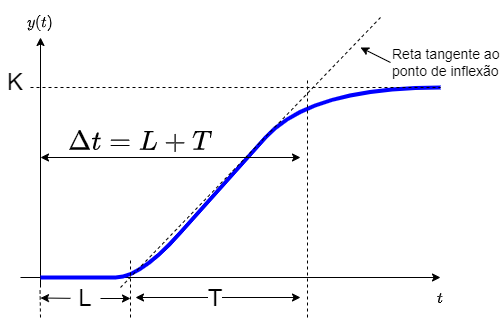

The diagram above was exported from draw.io. Its source (the exported page's mxGraphModel, read from the mxfile embedded in the PNG):
<mxGraphModel dx="460" dy="551" grid="1" gridSize="10" guides="1" tooltips="1" connect="1" arrows="1" fold="1" page="1" pageScale="1" pageWidth="827" pageHeight="1169" math="1" shadow="0">
  <root>
    <mxCell id="0" />
    <mxCell id="1" parent="0" />
    <mxCell id="2" value="" style="group" vertex="1" connectable="0" parent="1">
      <mxGeometry x="80" y="90" width="500" height="310" as="geometry" />
    </mxCell>
    <mxCell id="3" value="" style="endArrow=classic;html=1;rounded=0;" edge="1" parent="2">
      <mxGeometry width="50" height="50" relative="1" as="geometry">
        <mxPoint x="40" y="280" as="sourcePoint" />
        <mxPoint x="40" y="30" as="targetPoint" />
      </mxGeometry>
    </mxCell>
    <mxCell id="4" value="" style="endArrow=classic;html=1;rounded=0;" edge="1" parent="2">
      <mxGeometry width="50" height="50" relative="1" as="geometry">
        <mxPoint x="20" y="270" as="sourcePoint" />
        <mxPoint x="440" y="270" as="targetPoint" />
      </mxGeometry>
    </mxCell>
    <mxCell id="5" value="" style="curved=1;endArrow=none;html=1;rounded=0;strokeColor=#0000FF;strokeWidth=4;endFill=0;" edge="1" parent="2">
      <mxGeometry width="50" height="50" relative="1" as="geometry">
        <mxPoint x="40" y="270" as="sourcePoint" />
        <mxPoint x="440" y="80" as="targetPoint" />
        <Array as="points">
          <mxPoint x="90" y="270" />
          <mxPoint x="140" y="270" />
          <mxPoint x="220" y="180" />
          <mxPoint x="310" y="80" />
        </Array>
      </mxGeometry>
    </mxCell>
    <mxCell id="6" value="" style="endArrow=none;html=1;rounded=0;dashed=1;" edge="1" parent="2">
      <mxGeometry width="50" height="50" relative="1" as="geometry">
        <mxPoint x="120" y="280" as="sourcePoint" />
        <mxPoint x="380" y="10" as="targetPoint" />
      </mxGeometry>
    </mxCell>
    <mxCell id="7" value="" style="endArrow=none;dashed=1;html=1;rounded=0;strokeColor=#000000;strokeWidth=1;" edge="1" parent="2">
      <mxGeometry width="50" height="50" relative="1" as="geometry">
        <mxPoint x="30" y="80" as="sourcePoint" />
        <mxPoint x="440" y="80" as="targetPoint" />
      </mxGeometry>
    </mxCell>
    <mxCell id="8" value="K" style="text;html=1;strokeColor=none;fillColor=none;align=center;verticalAlign=middle;whiteSpace=wrap;rounded=0;fontSize=24;" vertex="1" parent="2">
      <mxGeometry y="60" width="30" height="30" as="geometry" />
    </mxCell>
    <mxCell id="9" value="$$ y(t) $$" style="text;html=1;strokeColor=none;fillColor=none;align=center;verticalAlign=middle;whiteSpace=wrap;rounded=0;fontSize=14;" vertex="1" parent="2">
      <mxGeometry x="10" width="60" height="30" as="geometry" />
    </mxCell>
    <mxCell id="10" value="" style="endArrow=none;html=1;rounded=0;strokeColor=#000000;strokeWidth=1;fontSize=14;dashed=1;" edge="1" parent="2">
      <mxGeometry width="50" height="50" relative="1" as="geometry">
        <mxPoint x="130" y="310" as="sourcePoint" />
        <mxPoint x="130" y="250" as="targetPoint" />
      </mxGeometry>
    </mxCell>
    <mxCell id="11" value="" style="endArrow=none;html=1;rounded=0;strokeColor=#000000;strokeWidth=1;fontSize=14;dashed=1;" edge="1" parent="2">
      <mxGeometry width="50" height="50" relative="1" as="geometry">
        <mxPoint x="307" y="310" as="sourcePoint" />
        <mxPoint x="307" y="70" as="targetPoint" />
      </mxGeometry>
    </mxCell>
    <mxCell id="12" value="c&lt;span style=&quot;color: rgba(0, 0, 0, 0); font-family: monospace; font-size: 0px; text-align: start; background-color: rgb(248, 249, 250);&quot;&gt;%3CmxGraphModel%3E%3Croot%3E%3CmxCell%20id%3D%220%22%2F%3E%3CmxCell%20id%3D%221%22%20parent%3D%220%22%2F%3E%3CmxCell%20id%3D%222%22%20value%3D%22%22%20style%3D%22endArrow%3Dnone%3Bhtml%3D1%3Brounded%3D0%3BstrokeColor%3D%23000000%3BstrokeWidth%3D1%3BfontSize%3D14%3Bdashed%3D1%3B%22%20edge%3D%221%22%20parent%3D%221%22%3E%3CmxGeometry%20width%3D%2250%22%20height%3D%2250%22%20relative%3D%221%22%20as%3D%22geometry%22%3E%3CmxPoint%20x%3D%22210%22%20y%3D%22390%22%20as%3D%22sourcePoint%22%2F%3E%3CmxPoint%20x%3D%22210%22%20y%3D%22340%22%20as%3D%22targetPoint%22%2F%3E%3C%2FmxGeometry%3E%3C%2FmxCell%3E%3C%2Froot%3E%3C%2FmxGraphModel%3E&lt;/span&gt;" style="endArrow=classic;startArrow=classic;html=1;rounded=0;strokeColor=#000000;strokeWidth=1;fontSize=14;" edge="1" parent="2">
      <mxGeometry width="50" height="50" relative="1" as="geometry">
        <mxPoint x="135" y="290" as="sourcePoint" />
        <mxPoint x="300" y="290" as="targetPoint" />
      </mxGeometry>
    </mxCell>
    <mxCell id="13" value="T" style="text;html=1;strokeColor=none;fillColor=none;align=center;verticalAlign=middle;whiteSpace=wrap;rounded=0;fontSize=24;labelBackgroundColor=default;" vertex="1" parent="2">
      <mxGeometry x="200" y="276" width="30" height="30" as="geometry" />
    </mxCell>
    <mxCell id="14" value="" style="endArrow=none;html=1;rounded=0;strokeColor=#000000;strokeWidth=1;fontSize=14;dashed=1;" edge="1" parent="2">
      <mxGeometry width="50" height="50" relative="1" as="geometry">
        <mxPoint x="40" y="310" as="sourcePoint" />
        <mxPoint x="39.5" y="280" as="targetPoint" />
      </mxGeometry>
    </mxCell>
    <mxCell id="15" value="$$ t $$" style="text;html=1;strokeColor=none;fillColor=none;align=center;verticalAlign=middle;whiteSpace=wrap;rounded=0;fontSize=14;" vertex="1" parent="2">
      <mxGeometry x="410" y="276" width="60" height="30" as="geometry" />
    </mxCell>
    <mxCell id="16" value="Reta tangente ao ponto de inflexão" style="text;html=1;strokeColor=none;fillColor=none;align=left;verticalAlign=middle;whiteSpace=wrap;rounded=0;labelBackgroundColor=default;fontSize=14;" vertex="1" parent="2">
      <mxGeometry x="390" y="40" width="110" height="30" as="geometry" />
    </mxCell>
    <mxCell id="17" value="" style="endArrow=classic;html=1;rounded=0;strokeColor=#000000;strokeWidth=1;fontSize=14;exitX=0;exitY=0.5;exitDx=0;exitDy=0;" edge="1" parent="2" source="16">
      <mxGeometry width="50" height="50" relative="1" as="geometry">
        <mxPoint x="380" y="50" as="sourcePoint" />
        <mxPoint x="360" y="40" as="targetPoint" />
      </mxGeometry>
    </mxCell>
    <mxCell id="18" value="" style="endArrow=classic;startArrow=none;html=1;rounded=0;strokeColor=#000000;strokeWidth=1;fontSize=14;" edge="1" parent="2" source="19">
      <mxGeometry width="50" height="50" relative="1" as="geometry">
        <mxPoint x="40" y="290.5" as="sourcePoint" />
        <mxPoint x="130" y="291" as="targetPoint" />
      </mxGeometry>
    </mxCell>
    <mxCell id="19" value="L" style="text;html=1;strokeColor=none;fillColor=none;align=center;verticalAlign=middle;whiteSpace=wrap;rounded=0;labelBackgroundColor=default;fontSize=24;" vertex="1" parent="2">
      <mxGeometry x="70" y="274" width="30" height="34" as="geometry" />
    </mxCell>
    <mxCell id="20" value="" style="endArrow=none;startArrow=classic;html=1;rounded=0;strokeColor=#000000;strokeWidth=1;fontSize=14;" edge="1" parent="2" target="19">
      <mxGeometry width="50" height="50" relative="1" as="geometry">
        <mxPoint x="40" y="290.5" as="sourcePoint" />
        <mxPoint x="130" y="291" as="targetPoint" />
      </mxGeometry>
    </mxCell>
    <mxCell id="21" value="" style="endArrow=classic;startArrow=classic;html=1;rounded=0;strokeColor=#000000;strokeWidth=1;fontSize=24;" edge="1" parent="2">
      <mxGeometry width="50" height="50" relative="1" as="geometry">
        <mxPoint x="40" y="150" as="sourcePoint" />
        <mxPoint x="300" y="150" as="targetPoint" />
      </mxGeometry>
    </mxCell>
    <mxCell id="22" value="$$ \Delta t = L+T $$" style="text;html=1;strokeColor=none;fillColor=none;align=center;verticalAlign=middle;whiteSpace=wrap;rounded=0;labelBackgroundColor=none;fontSize=24;" vertex="1" parent="2">
      <mxGeometry x="110" y="120" width="60" height="30" as="geometry" />
    </mxCell>
  </root>
</mxGraphModel>